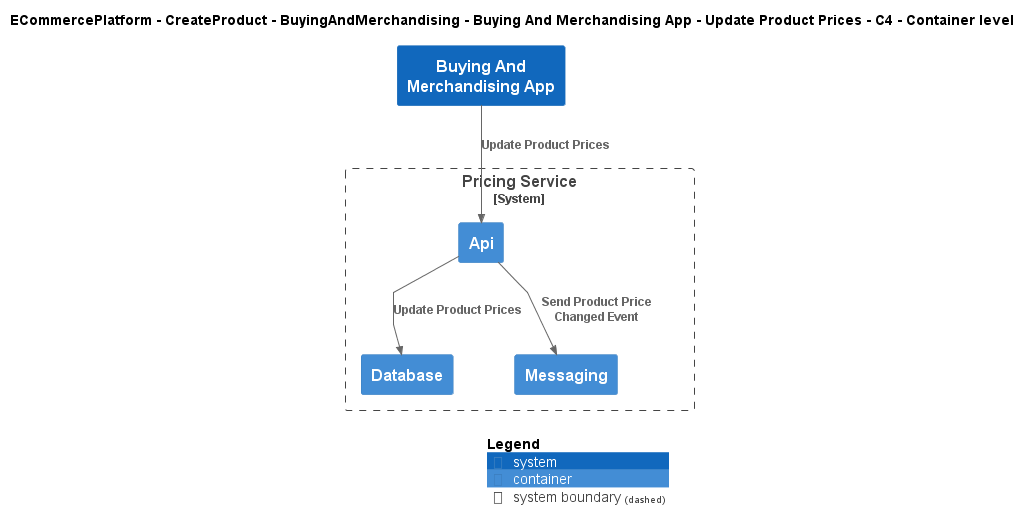

The diagram above was rendered by PlantUML. Its source (embedded in the PNG):
@startuml
!include ..\..\..\..\..\..\..\.c4s\C4_Container.puml

AddElementTag("c4interflow:lifecycle:new", $bgColor=green, $fontColor=#ffffff, $borderColor=green, $shadowing="False")
AddElementTag("c4interflow:lifecycle:changed", $bgColor=orange, $fontColor=#ffffff, $borderColor=orange, $shadowing="False")
AddElementTag("c4interflow:lifecycle:removed", $bgColor=red, $fontColor=#ffffff, $borderColor=red, $shadowing="False")

AddRelTag("c4interflow:lifecycle:new", $textColor=green, $lineColor=green)
AddRelTag("c4interflow:lifecycle:changed", $textColor=orange, $lineColor=orange)
AddRelTag("c4interflow:lifecycle:removed", $textColor=red, $lineColor=red)

SHOW_PERSON_PORTRAIT()
LAYOUT_TOP_DOWN()

skinparam linetype polyline

title ECommercePlatform - CreateProduct - BuyingAndMerchandising - Buying And Merchandising App - Update Product Prices - C4 - Container level

System(ECommercePlatform.CreateProduct.BuyingAndMerchandising.SoftwareSystems.BuyingAndMerchandisingApp, "Buying And Merchandising App", "")

System_Boundary(ECommercePlatform.CreateProduct.PriceManagement.SoftwareSystems.PricingService, "Pricing Service") {
    Container(ECommercePlatform.CreateProduct.PriceManagement.SoftwareSystems.PricingService.Containers.Api, "Api", "", "")
    Container(ECommercePlatform.CreateProduct.PriceManagement.SoftwareSystems.PricingService.Containers.Database, "Database", "", "")
    Container(ECommercePlatform.CreateProduct.PriceManagement.SoftwareSystems.PricingService.Containers.Messaging, "Messaging", "", "")
}

Rel(ECommercePlatform.CreateProduct.BuyingAndMerchandising.SoftwareSystems.BuyingAndMerchandisingApp, ECommercePlatform.CreateProduct.PriceManagement.SoftwareSystems.PricingService.Containers.Api, "Update Product Prices")
Rel(ECommercePlatform.CreateProduct.PriceManagement.SoftwareSystems.PricingService.Containers.Api, ECommercePlatform.CreateProduct.PriceManagement.SoftwareSystems.PricingService.Containers.Database, "Update Product Prices")
Rel(ECommercePlatform.CreateProduct.PriceManagement.SoftwareSystems.PricingService.Containers.Api, ECommercePlatform.CreateProduct.PriceManagement.SoftwareSystems.PricingService.Containers.Messaging, "Send Product Price Changed Event")


SHOW_LEGEND()
@enduml